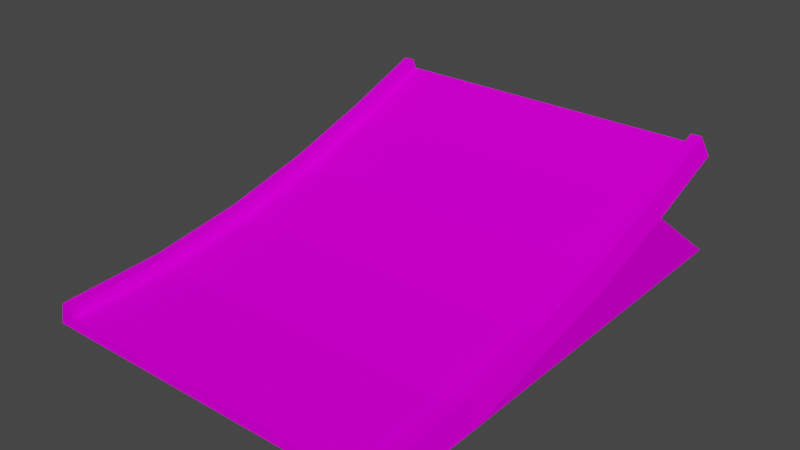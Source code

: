 # Source: jump5_base_down.blend  (saved by Blender 3.3.6; exported with 4.5.12 LTS)
import bpy
from mathutils import Matrix  # noqa: F401  (used for matrix-valued properties, if any)

bpy.ops.wm.read_factory_settings(use_empty=True)
scene = bpy.context.scene
scene.name = 'Scene'

# ---- collections
col_collection = bpy.data.collections.new('Collection'); scene.collection.children.link(col_collection)

# ---- images (referenced by path relative to the original .blend; pixels are not part of the script)
import os
ASSET_DIR = os.environ.get("B2B_ASSET_DIR", "")  # directory of the original .blend (textures are referenced by path, not embedded)
HERE = os.path.dirname(os.path.abspath(__file__))  # packed textures are extracted next to this script under _unpacked/

def load_image(name, relpath, width, height, colorspace="sRGB"):
    """Load a texture the original file referenced (path relative to the .blend, or extracted next to this script)."""
    p = next((c for c in (os.path.join(HERE, relpath), os.path.join(ASSET_DIR, relpath)) if relpath and os.path.exists(c)), "")
    if p:
        img = bpy.data.images.load(p, check_existing=True)
        img.name = name
    else:  # same state as the original file: an image datablock whose file is absent (Cycles renders it pink)
        img = bpy.data.images.new(name, width, height)
        img.source = "FILE"
        img.filepath = "//" + (relpath or name)
    img.colorspace_settings.name = colorspace
    return img
img_trackset00_trk_sidewall_grass_jpg_013 = load_image('trackset00_trk_sidewall_grass.jpg.013', 'trackset00_trk_sidewall_grass.jpg', 1024, 1024, 'sRGB')
img_trackset00_trk_c1_inout_jpg_010 = load_image('trackset00_trk_c1_inout.jpg.010', 'trackset00_trk_c1_inout.jpg', 1024, 1024, 'sRGB')
img_trackset00_trk_c1_straight_jpg_011 = load_image('trackset00_trk_c1_straight.jpg.011', 'trackset00_trk_c1_straight.jpg', 1024, 1024, 'sRGB')
img_trackset00_trk_c1_hill_jpg_010 = load_image('trackset00_trk_c1_hill.jpg.010', 'trackset00_trk_c1_hill.jpg', 1024, 1024, 'sRGB')
img_trackset00_trk_startline_jpg_010 = load_image('trackset00_trk_startline.jpg.010', 'trackset00_trk_startline.jpg', 1024, 1024, 'sRGB')

# ---- materials (node trees are filled in below, after node groups)
mat_trackset00_trk_sidewall_grass = bpy.data.materials.new('trackset00_trk_sidewall_grass')
mat_trackset00_trk_sidewall_grass.alpha_threshold = 0.0
mat_trackset00_trk_sidewall_grass.use_transparent_shadow = False
mat_trackset00_trk_sidewall_grass.diffuse_color = (1.0, 1.0, 1.0, 1.0)
mat_trackset00_trk_sidewall_grass.roughness = 0.5
mat_trackset00_trk_c1_inout = bpy.data.materials.new('trackset00_trk_c1_inout')
mat_trackset00_trk_c1_inout.alpha_threshold = 0.0
mat_trackset00_trk_c1_inout.use_transparent_shadow = False
mat_trackset00_trk_c1_inout.diffuse_color = (1.0, 1.0, 1.0, 1.0)
mat_trackset00_trk_c1_inout.roughness = 0.5
mat_trackset00_trk_c1_straight = bpy.data.materials.new('trackset00_trk_c1_straight')
mat_trackset00_trk_c1_straight.alpha_threshold = 0.0
mat_trackset00_trk_c1_straight.use_transparent_shadow = False
mat_trackset00_trk_c1_straight.diffuse_color = (1.0, 1.0, 1.0, 1.0)
mat_trackset00_trk_c1_straight.roughness = 0.5
mat_trackset00_trk_c1_hill = bpy.data.materials.new('trackset00_trk_c1_hill')
mat_trackset00_trk_c1_hill.alpha_threshold = 0.0
mat_trackset00_trk_c1_hill.use_transparent_shadow = False
mat_trackset00_trk_c1_hill.diffuse_color = (1.0, 1.0, 1.0, 1.0)
mat_trackset00_trk_c1_hill.roughness = 0.5
mat_trackset00_trk_startline = bpy.data.materials.new('trackset00_trk_startline')
mat_trackset00_trk_startline.alpha_threshold = 0.0
mat_trackset00_trk_startline.use_transparent_shadow = False
mat_trackset00_trk_startline.diffuse_color = (1.0, 1.0, 1.0, 1.0)
mat_trackset00_trk_startline.roughness = 0.5

# ---- material node trees
mat_trackset00_trk_sidewall_grass.use_nodes = True; mat_trackset00_trk_sidewall_grass.node_tree.nodes.clear()
_N = mat_trackset00_trk_sidewall_grass.node_tree.nodes; _L = mat_trackset00_trk_sidewall_grass.node_tree.links
n0 = _N.new('ShaderNodeBsdfDiffuse'); n0.name = 'Diffuse BSDF'; n0.location = (0, 0)
n1 = _N.new('ShaderNodeTexImage'); n1.name = 'Image Texture'; n1.location = (0, 0)
n1.image = img_trackset00_trk_sidewall_grass_jpg_013
n2 = _N.new('ShaderNodeOutputMaterial'); n2.name = 'Material Output'; n2.location = (0, 0)
_L.new(n0.outputs[0], n2.inputs[0])
_L.new(n1.outputs[0], n0.inputs[0])
n2.is_active_output = True
mat_trackset00_trk_c1_inout.use_nodes = True; mat_trackset00_trk_c1_inout.node_tree.nodes.clear()
_N = mat_trackset00_trk_c1_inout.node_tree.nodes; _L = mat_trackset00_trk_c1_inout.node_tree.links
n0 = _N.new('ShaderNodeBsdfDiffuse'); n0.name = 'Diffuse BSDF'; n0.location = (0, 0)
n1 = _N.new('ShaderNodeTexImage'); n1.name = 'Image Texture'; n1.location = (0, 0)
n1.image = img_trackset00_trk_c1_inout_jpg_010
n2 = _N.new('ShaderNodeOutputMaterial'); n2.name = 'Material Output'; n2.location = (0, 0)
_L.new(n0.outputs[0], n2.inputs[0])
_L.new(n1.outputs[0], n0.inputs[0])
n2.is_active_output = True
mat_trackset00_trk_c1_straight.use_nodes = True; mat_trackset00_trk_c1_straight.node_tree.nodes.clear()
_N = mat_trackset00_trk_c1_straight.node_tree.nodes; _L = mat_trackset00_trk_c1_straight.node_tree.links
n0 = _N.new('ShaderNodeBsdfDiffuse'); n0.name = 'Diffuse BSDF'; n0.location = (0, 0)
n1 = _N.new('ShaderNodeTexImage'); n1.name = 'Image Texture'; n1.location = (0, 0)
n1.image = img_trackset00_trk_c1_straight_jpg_011
n2 = _N.new('ShaderNodeOutputMaterial'); n2.name = 'Material Output'; n2.location = (0, 0)
_L.new(n0.outputs[0], n2.inputs[0])
_L.new(n1.outputs[0], n0.inputs[0])
n2.is_active_output = True
mat_trackset00_trk_c1_hill.use_nodes = True; mat_trackset00_trk_c1_hill.node_tree.nodes.clear()
_N = mat_trackset00_trk_c1_hill.node_tree.nodes; _L = mat_trackset00_trk_c1_hill.node_tree.links
n0 = _N.new('ShaderNodeBsdfDiffuse'); n0.name = 'Diffuse BSDF'; n0.location = (0, 0)
n1 = _N.new('ShaderNodeTexImage'); n1.name = 'Image Texture'; n1.location = (0, 0)
n1.image = img_trackset00_trk_c1_hill_jpg_010
n2 = _N.new('ShaderNodeOutputMaterial'); n2.name = 'Material Output'; n2.location = (0, 0)
_L.new(n0.outputs[0], n2.inputs[0])
_L.new(n1.outputs[0], n0.inputs[0])
n2.is_active_output = True
mat_trackset00_trk_startline.use_nodes = True; mat_trackset00_trk_startline.node_tree.nodes.clear()
_N = mat_trackset00_trk_startline.node_tree.nodes; _L = mat_trackset00_trk_startline.node_tree.links
n0 = _N.new('ShaderNodeBsdfDiffuse'); n0.name = 'Diffuse BSDF'; n0.location = (0, 0)
n1 = _N.new('ShaderNodeTexImage'); n1.name = 'Image Texture'; n1.location = (0, 0)
n1.image = img_trackset00_trk_startline_jpg_010
n2 = _N.new('ShaderNodeOutputMaterial'); n2.name = 'Material Output'; n2.location = (0, 0)
_L.new(n0.outputs[0], n2.inputs[0])
_L.new(n1.outputs[0], n0.inputs[0])
n2.is_active_output = True

# ---- world
world_world = bpy.data.worlds.new('World'); scene.world = world_world
world_world.use_nodes = True; world_world.node_tree.nodes.clear()
_N = world_world.node_tree.nodes; _L = world_world.node_tree.links
n0 = _N.new('ShaderNodeOutputWorld'); n0.name = 'World Output'; n0.location = (300, 300)
n1 = _N.new('ShaderNodeBackground'); n1.name = 'Background'; n1.location = (10, 300)
n1.inputs[0].default_value = (0.05088, 0.05088, 0.05088, 1.0)
_L.new(n1.outputs[0], n0.inputs[0])
n0.is_active_output = True
world_world.color = (0.05088, 0.05088, 0.05088)
world_world.use_sun_shadow = False
world_world.sun_shadow_jitter_overblur = 0.0

# ---- meshes
me_cube = bpy.data.meshes.new('Cube')
me_cube.from_pydata([(16.5, 17.87, 9.359), (-16.5, 17.87, 9.359), (16.0, 17.15, 11.23), (15.0, 17.51, 10.29), (15.0, 17.15, 11.23), (-16.0, 17.15, 11.23), (-15.0, 17.15, 11.23), (-15.0, 17.51, 10.29), (-16.0, -24.64, 2.085), (-16.5, -24.64, 0.08486), (-15.0, -24.64, 2.085), (16.5, -24.64, 0.08474), (16.0, -24.64, 2.085), (15.0, -24.64, 2.085), (15.0, -24.64, 1.085), (-15.0, -24.64, 1.085), (16.0, -6.49, 3.846), (16.0, 1.718, 5.838), (16.5, 2.246, 3.919), (16.5, -6.119, 1.891), (16.0, 9.548, 8.352), (16.5, 10.2, 6.466), (15.0, -15.13, 1.543), (15.0, -15.23, 2.539), (15.0, -6.303, 2.863), (15.0, -6.49, 3.846), (15.0, 1.984, 4.874), (15.0, 1.718, 5.838), (15.0, 9.871, 7.406), (15.0, 9.548, 8.352), (16.0, -15.23, 2.539), (16.5, -15.04, 0.06601), (-16.5, -6.118, 1.891), (-16.5, 2.247, 3.919), (-16.0, 1.719, 5.838), (-16.0, -6.489, 3.846), (-16.5, 10.2, 6.466), (-16.0, 9.548, 8.352), (-15.0, -15.23, 2.539), (-15.0, -15.13, 1.543), (-15.0, -6.489, 3.846), (-15.0, -6.302, 2.863), (-15.0, 1.719, 5.838), (-15.0, 1.984, 4.874), (-15.0, 9.548, 8.352), (-15.0, 9.872, 7.406), (-16.0, -15.23, 2.539), (-16.5, 2.239, 0.03244), (-16.5, 18.82, 0.0001183), (-16.5, -6.122, 0.04875), (-16.5, -15.04, 0.06613), (16.5, 18.82, 0.0), (16.5, 2.239, 0.03233), (16.5, -6.122, 0.04863)], [], [(7, 1, 5, 6), (0, 3, 4, 2), (0, 1, 7, 3), (14, 11, 12, 13), (9, 15, 10, 8), (9, 11, 14, 15), (16, 19, 18, 17), (17, 18, 21, 20), (20, 21, 0, 2), (14, 13, 23, 22), (22, 23, 25, 24), (24, 25, 27, 26), (26, 27, 29, 28), (28, 29, 4, 3), (13, 12, 30, 23), (23, 30, 16, 25), (25, 16, 17, 27), (27, 17, 20, 29), (29, 20, 2, 4), (12, 11, 31, 30), (30, 31, 19, 16), (32, 35, 34, 33), (33, 34, 37, 36), (36, 37, 5, 1), (10, 15, 39, 38), (38, 39, 41, 40), (40, 41, 43, 42), (42, 43, 45, 44), (44, 45, 7, 6), (8, 10, 38, 46), (46, 38, 40, 35), (35, 40, 42, 34), (34, 42, 44, 37), (37, 44, 6, 5), (9, 8, 46, 50), (50, 46, 35, 32), (15, 14, 22, 39), (21, 36, 1, 0), (45, 28, 3, 7), (43, 26, 28, 45), (39, 22, 24, 41), (41, 24, 26, 43), (36, 48, 47, 33), (47, 49, 32, 33), (49, 50, 32), (51, 21, 18, 52), (53, 52, 18, 19), (31, 53, 19), (51, 48, 36, 21), (11, 9, 50, 49, 47, 48, 51, 52, 53, 31)])
me_cube.polygons.foreach_set('material_index', [4, 4, 4, 4, 4, 4, 0, 0, 0, 0, 0, 0, 0, 0, 0, 0, 0, 0, 0, 0, 0, 0, 0, 0, 0, 0, 0, 0, 0, 0, 0, 0, 0, 0, 0, 0, 1, 2, 3, 3, 3, 3, 4, 4, 4, 4, 4, 4, 4, 4])
_uv = me_cube.uv_layers.new(name='UVMap')
_uv.uv.foreach_set('vector', [0.4516, 0.3227, 0.4943, 0.2704, 0.4858, 0.3731, 0.4602, 0.3726, 0.4943, 0.2704, 0.4516, 0.3227, 0.4602, 0.3726, 0.4858, 0.3731, 0.4697, 0.2715, 0.02285, 0.2716, 0.04274, 0.3351, 0.4507, 0.3349, 0.4516, 0.3227, 0.4943, 0.2704, 0.4858, 0.3731, 0.4602, 0.3726, 0.4943, 0.2704, 0.4516, 0.3227, 0.4602, 0.3726, 0.4858, 0.3731, 0.4697, 0.2715, 0.02285, 0.2716, 0.04274, 0.3351, 0.4507, 0.3349, 0.5, 0.0, 0.75, 0.0, 0.75, 0.5, 0.5, 0.5, 0.5, 0.5, 0.75, 0.5, 0.75, 1.0, 0.5, 1.0, 0.5, 0.0, 0.75, 0.0, 0.75, 0.5, 0.5, 0.5, 0.0, 0.0, 0.25, 0.0, 0.25, 0.5, 0.0, 0.5, 0.0, 0.5, 0.25, 0.5, 0.25, 1.0, 0.0, 1.0, 0.0, 0.0, 0.25, 0.0, 0.25, 0.5, 0.0, 0.5, 0.0, 0.5, 0.25, 0.5, 0.25, 1.0, 0.0, 1.0, 0.0, 0.0, 0.25, 0.0, 0.25, 0.5, 0.0, 0.5, 0.25, 0.0, 0.5, 0.0, 0.5, 0.5, 0.25, 0.5, 0.25, 0.5, 0.5, 0.5, 0.5, 1.0, 0.25, 1.0, 0.25, 0.0, 0.5, 0.0, 0.5, 0.5, 0.25, 0.5, 0.25, 0.5, 0.5, 0.5, 0.5, 1.0, 0.25, 1.0, 0.25, 0.0, 0.5, 0.0, 0.5, 0.5, 0.25, 0.5, 0.5, 0.0, 0.75, 0.0, 0.75, 0.5, 0.5, 0.5, 0.5, 0.5, 0.75, 0.5, 0.75, 1.0, 0.5, 1.0, 0.75, 0.0, 0.5, 0.0, 0.5, 0.5, 0.75, 0.5, 0.75, 0.5, 0.5, 0.5, 0.5, 1.0, 0.75, 1.0, 0.75, 0.0, 0.5, 0.0, 0.5, 0.5, 0.75, 0.5, 0.25, 0.0, 0.0, 0.0, 0.0, 0.5, 0.25, 0.5, 0.25, 0.5, 0.0, 0.5, 0.0, 1.0, 0.25, 1.0, 0.25, 0.0, 0.0, 0.0, 0.0, 0.5, 0.25, 0.5, 0.25, 0.5, 0.0, 0.5, 0.0, 1.0, 0.25, 1.0, 0.25, 0.0, 0.0, 0.0, 0.0, 0.5, 0.25, 0.5, 0.5, 0.0, 0.25, 0.0, 0.25, 0.5, 0.5, 0.5, 0.5, 0.5, 0.25, 0.5, 0.25, 1.0, 0.5, 1.0, 0.5, 0.0, 0.25, 0.0, 0.25, 0.5, 0.5, 0.5, 0.5, 0.5, 0.25, 0.5, 0.25, 1.0, 0.5, 1.0, 0.5, 0.0, 0.25, 0.0, 0.25, 0.5, 0.5, 0.5, 0.75, 0.0, 0.5, 0.0, 0.5, 0.5, 0.75, 0.5, 0.75, 0.5, 0.5, 0.5, 0.5, 1.0, 0.75, 1.0, 1.0, 1.0, 0.0, 1.0, 0.0, 0.6667, 1.0, 0.6667, 0.7374, 0.004225, 0.2671, 0.004225, 0.2671, -0.01782, 0.7374, -0.01782, 1.0, 1.0, 0.0, 1.0, 0.0, 0.0, 1.0, 0.0, 1.0, 1.0, 0.0, 1.0, 0.0, 0.0, 1.0, 0.0, 1.0, 1.0, 0.0, 1.0, 0.0, 0.0, 1.0, 0.0, 1.0, 1.0, 0.0, 1.0, 0.0, 0.0, 1.0, 0.0, 0.8436, 0.3739, 0.9958, 0.002598, 0.7451, 0.002598, 0.7081, 0.2699, 0.7451, 0.002598, 0.514, 0.002598, 0.4903, 0.1333, 0.7081, 0.2699, 0.514, 0.002598, 0.2524, 0.04901, 0.4903, 0.1333, 0.9958, 0.002598, 0.8436, 0.3739, 0.7081, 0.2699, 0.7451, 0.002598, 0.514, 0.002598, 0.7451, 0.002598, 0.7081, 0.2699, 0.4903, 0.1333, 0.2629, 0.002598, 0.514, 0.002598, 0.4903, 0.1333, 0.752, 0.6302, 0.9969, 0.6302, 0.9969, 0.9982, 0.752, 0.9982, 0.3632, 0.3367, 0.1545, 0.3367, 0.1545, 0.3446, 0.1545, 0.3519, 0.1545, 0.3587, 0.1545, 0.3723, 0.3632, 0.3723, 0.3632, 0.3587, 0.3632, 0.3519, 0.3632, 0.3446])
me_cube.materials.append(mat_trackset00_trk_sidewall_grass)
me_cube.materials.append(mat_trackset00_trk_c1_inout)
me_cube.materials.append(mat_trackset00_trk_c1_straight)
me_cube.materials.append(mat_trackset00_trk_c1_hill)
me_cube.materials.append(mat_trackset00_trk_startline)
me_cube.update()

# ---- objects
ob_w = bpy.data.objects.new('w', None)
ob_w1 = bpy.data.objects.new('w1', None)
ob_empty_002 = bpy.data.objects.new('Empty.002', None)
ob_empty_003 = bpy.data.objects.new('Empty.003', None)
ob_empty_004 = bpy.data.objects.new('Empty.004', None)
ob_empty_005 = bpy.data.objects.new('Empty.005', None)
ob_empty_006 = bpy.data.objects.new('Empty.006', None)
ob_empty_007 = bpy.data.objects.new('Empty.007', None)
ob_main = bpy.data.objects.new('main', me_cube)

# ---- transforms, parenting, visibility, modifiers, constraints
ob_w.location = (-0.0002289, -24.64, 0.0848)
ob_w1.location = (0.0002041, 17.87, 9.359)
ob_empty_002.parent = ob_empty_006
ob_empty_002.location = (-14.97, -25.52, 1.0)
ob_empty_003.parent = ob_empty_006
ob_empty_003.location = (-14.97, 15.83, 10.29)
ob_empty_004.parent = ob_empty_007
ob_empty_004.location = (15.03, -25.78, 1.0)
ob_empty_005.parent = ob_empty_007
ob_empty_005.location = (15.03, 15.04, 10.29)
ob_empty_006.parent = ob_w
ob_empty_006.matrix_parent_inverse = Matrix(((1.0, -0.0, -0.0, -0.02815), (-0.0, 1.0, 0.0, 26.29), (-0.0, -0.0, 1.0, -0.0), (-0.0, 0.0, -0.0, 1.0)))
ob_empty_006.location = (-3.166e-08, 0.0, 0.0)
ob_empty_007.parent = ob_w
ob_empty_007.matrix_parent_inverse = Matrix(((1.0, -0.0, -0.0, -0.02815), (-0.0, 1.0, 0.0, 26.29), (-0.0, -0.0, 1.0, -0.0), (-0.0, 0.0, -0.0, 1.0)))
ob_empty_007.location = (-3.166e-08, 0.0, 0.0)
ob_main.location = (0.0, 0.0, 0.0)

# ---- collection membership
col_collection.objects.link(ob_w)
col_collection.objects.link(ob_w1)
col_collection.objects.link(ob_empty_002)
col_collection.objects.link(ob_empty_003)
col_collection.objects.link(ob_empty_004)
col_collection.objects.link(ob_empty_005)
col_collection.objects.link(ob_empty_006)
col_collection.objects.link(ob_empty_007)
col_collection.objects.link(ob_main)

# ---- scene / render settings (as saved in the file)
scene.frame_start = 1; scene.frame_end = 250; scene.frame_set(1)
scene.render.engine = 'BLENDER_EEVEE_NEXT'
scene.cycles.sampling_pattern = 'TABULATED_SOBOL'
scene.cycles.use_light_tree = False
scene.view_settings.view_transform = 'Filmic'
bpy.context.view_layer.update()

# ---- added for rendering (the .blend has no active camera and no usable light): camera, sun
cam_auto = bpy.data.cameras.new('AutoCamera')
cam_auto.lens = 50.0
cam_auto.sensor_width = 36.0
cam_auto.clip_end = 1000.0
ob_auto_camera = bpy.data.objects.new('AutoCamera', cam_auto)
scene.collection.objects.link(ob_auto_camera)
ob_auto_camera.location = (51.5493, -64.7713, 46.8524)
ob_auto_camera.rotation_euler = (1.09748, -7.21219e-08, 0.694738)
scene.camera = ob_auto_camera
light_auto_sun = bpy.data.lights.new('AutoSun', 'SUN')
light_auto_sun.energy = 3.0
light_auto_sun.angle = 0.0523599
ob_auto_sun = bpy.data.objects.new('AutoSun', light_auto_sun)
scene.collection.objects.link(ob_auto_sun)
ob_auto_sun.rotation_euler = (0.872665, 0.174533, 0.523599)
bpy.context.view_layer.update()
